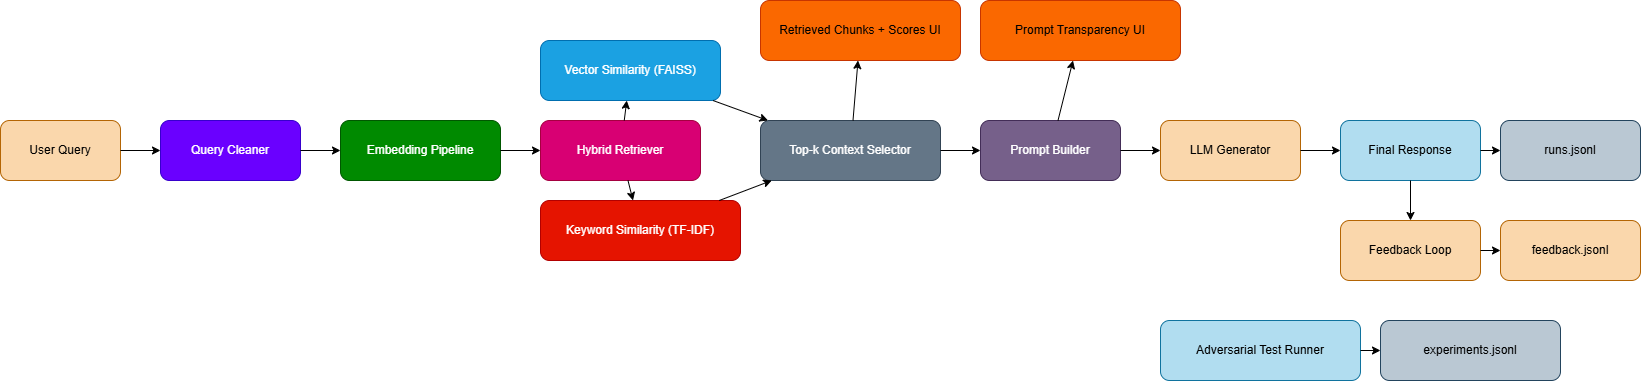

The diagram above was exported from draw.io. Its source (the exported page's mxGraphModel, read from the mxfile embedded in the PNG):
<mxGraphModel dx="1022" dy="660" grid="1" gridSize="10" guides="1" tooltips="1" connect="1" arrows="1" fold="1" page="1" pageScale="1" pageWidth="850" pageHeight="1100" math="0" shadow="0">
  <root>
    <mxCell id="0" />
    <mxCell id="1" parent="0" />
    <mxCell id="Lllv2xmFzdLiJpQTyn-W-1" parent="1" style="rounded=1;whiteSpace=wrap;html=1;fillColor=#fad7ac;strokeColor=#b46504;" value="User Query" vertex="1">
      <mxGeometry height="60" width="120" x="20" y="200" as="geometry" />
    </mxCell>
    <mxCell id="Lllv2xmFzdLiJpQTyn-W-2" parent="1" style="rounded=1;whiteSpace=wrap;html=1;fillColor=#6a00ff;fontColor=#ffffff;strokeColor=#3700CC;" value="Query Cleaner" vertex="1">
      <mxGeometry height="60" width="140" x="180" y="200" as="geometry" />
    </mxCell>
    <mxCell id="Lllv2xmFzdLiJpQTyn-W-3" parent="1" style="rounded=1;whiteSpace=wrap;html=1;fillColor=#008a00;fontColor=#ffffff;strokeColor=#005700;" value="Embedding Pipeline" vertex="1">
      <mxGeometry height="60" width="160" x="360" y="200" as="geometry" />
    </mxCell>
    <mxCell id="Lllv2xmFzdLiJpQTyn-W-4" parent="1" style="rounded=1;whiteSpace=wrap;html=1;fillColor=#d80073;fontColor=#ffffff;strokeColor=#A50040;" value="Hybrid Retriever" vertex="1">
      <mxGeometry height="60" width="160" x="560" y="200" as="geometry" />
    </mxCell>
    <mxCell id="Lllv2xmFzdLiJpQTyn-W-5" parent="1" style="rounded=1;whiteSpace=wrap;html=1;fillColor=#1ba1e2;fontColor=#ffffff;strokeColor=#006EAF;" value="Vector Similarity (FAISS)" vertex="1">
      <mxGeometry height="60" width="180" x="560" y="120" as="geometry" />
    </mxCell>
    <mxCell id="Lllv2xmFzdLiJpQTyn-W-6" parent="1" style="rounded=1;whiteSpace=wrap;html=1;fillColor=#e51400;fontColor=#ffffff;strokeColor=#B20000;" value="Keyword Similarity (TF-IDF)" vertex="1">
      <mxGeometry height="60" width="200" x="560" y="280" as="geometry" />
    </mxCell>
    <mxCell id="Lllv2xmFzdLiJpQTyn-W-7" parent="1" style="rounded=1;whiteSpace=wrap;html=1;fillColor=#647687;fontColor=#ffffff;strokeColor=#314354;" value="Top-k Context Selector" vertex="1">
      <mxGeometry height="60" width="180" x="780" y="200" as="geometry" />
    </mxCell>
    <mxCell id="Lllv2xmFzdLiJpQTyn-W-8" parent="1" style="rounded=1;whiteSpace=wrap;html=1;fillColor=#76608a;fontColor=#ffffff;strokeColor=#432D57;" value="Prompt Builder" vertex="1">
      <mxGeometry height="60" width="140" x="1000" y="200" as="geometry" />
    </mxCell>
    <mxCell id="Lllv2xmFzdLiJpQTyn-W-9" parent="1" style="rounded=1;whiteSpace=wrap;html=1;fillColor=#fad7ac;strokeColor=#b46504;" value="LLM Generator" vertex="1">
      <mxGeometry height="60" width="140" x="1180" y="200" as="geometry" />
    </mxCell>
    <mxCell id="Lllv2xmFzdLiJpQTyn-W-10" parent="1" style="rounded=1;whiteSpace=wrap;html=1;fillColor=#b1ddf0;strokeColor=#10739e;" value="Final Response" vertex="1">
      <mxGeometry height="60" width="140" x="1360" y="200" as="geometry" />
    </mxCell>
    <mxCell id="Lllv2xmFzdLiJpQTyn-W-11" parent="1" style="rounded=1;whiteSpace=wrap;html=1;fillColor=#fa6800;fontColor=#000000;strokeColor=#C73500;" value="Retrieved Chunks + Scores UI" vertex="1">
      <mxGeometry height="60" width="200" x="780" y="80" as="geometry" />
    </mxCell>
    <mxCell id="Lllv2xmFzdLiJpQTyn-W-12" parent="1" style="rounded=1;whiteSpace=wrap;html=1;fillColor=#fa6800;fontColor=#000000;strokeColor=#C73500;" value="Prompt Transparency UI" vertex="1">
      <mxGeometry height="60" width="200" x="1000" y="80" as="geometry" />
    </mxCell>
    <mxCell id="Lllv2xmFzdLiJpQTyn-W-13" parent="1" style="rounded=1;whiteSpace=wrap;html=1;fillColor=#fad7ac;strokeColor=#b46504;" value="Feedback Loop" vertex="1">
      <mxGeometry height="60" width="140" x="1360" y="300" as="geometry" />
    </mxCell>
    <mxCell id="Lllv2xmFzdLiJpQTyn-W-14" parent="1" style="rounded=1;whiteSpace=wrap;html=1;fillColor=#fad7ac;strokeColor=#b46504;" value="feedback.jsonl" vertex="1">
      <mxGeometry height="60" width="140" x="1520" y="300" as="geometry" />
    </mxCell>
    <mxCell id="Lllv2xmFzdLiJpQTyn-W-15" parent="1" style="rounded=1;whiteSpace=wrap;html=1;fillColor=#bac8d3;strokeColor=#23445d;" value="runs.jsonl" vertex="1">
      <mxGeometry height="60" width="140" x="1520" y="200" as="geometry" />
    </mxCell>
    <mxCell id="Lllv2xmFzdLiJpQTyn-W-16" parent="1" style="rounded=1;whiteSpace=wrap;html=1;fillColor=#b1ddf0;strokeColor=#10739e;" value="Adversarial Test Runner" vertex="1">
      <mxGeometry height="60" width="200" x="1180" y="400" as="geometry" />
    </mxCell>
    <mxCell id="Lllv2xmFzdLiJpQTyn-W-17" parent="1" style="rounded=1;whiteSpace=wrap;html=1;fillColor=#bac8d3;strokeColor=#23445d;" value="experiments.jsonl" vertex="1">
      <mxGeometry height="60" width="180" x="1400" y="400" as="geometry" />
    </mxCell>
    <mxCell id="Lllv2xmFzdLiJpQTyn-W-18" edge="1" parent="1" source="Lllv2xmFzdLiJpQTyn-W-1" target="Lllv2xmFzdLiJpQTyn-W-2">
      <mxGeometry relative="1" as="geometry" />
    </mxCell>
    <mxCell id="Lllv2xmFzdLiJpQTyn-W-19" edge="1" parent="1" source="Lllv2xmFzdLiJpQTyn-W-2" target="Lllv2xmFzdLiJpQTyn-W-3">
      <mxGeometry relative="1" as="geometry" />
    </mxCell>
    <mxCell id="Lllv2xmFzdLiJpQTyn-W-20" edge="1" parent="1" source="Lllv2xmFzdLiJpQTyn-W-3" target="Lllv2xmFzdLiJpQTyn-W-4">
      <mxGeometry relative="1" as="geometry" />
    </mxCell>
    <mxCell id="Lllv2xmFzdLiJpQTyn-W-21" edge="1" parent="1" source="Lllv2xmFzdLiJpQTyn-W-4" target="Lllv2xmFzdLiJpQTyn-W-5">
      <mxGeometry relative="1" as="geometry" />
    </mxCell>
    <mxCell id="Lllv2xmFzdLiJpQTyn-W-22" edge="1" parent="1" source="Lllv2xmFzdLiJpQTyn-W-4" target="Lllv2xmFzdLiJpQTyn-W-6">
      <mxGeometry relative="1" as="geometry" />
    </mxCell>
    <mxCell id="Lllv2xmFzdLiJpQTyn-W-23" edge="1" parent="1" source="Lllv2xmFzdLiJpQTyn-W-5" target="Lllv2xmFzdLiJpQTyn-W-7">
      <mxGeometry relative="1" as="geometry" />
    </mxCell>
    <mxCell id="Lllv2xmFzdLiJpQTyn-W-24" edge="1" parent="1" source="Lllv2xmFzdLiJpQTyn-W-6" target="Lllv2xmFzdLiJpQTyn-W-7">
      <mxGeometry relative="1" as="geometry" />
    </mxCell>
    <mxCell id="Lllv2xmFzdLiJpQTyn-W-25" edge="1" parent="1" source="Lllv2xmFzdLiJpQTyn-W-7" target="Lllv2xmFzdLiJpQTyn-W-8">
      <mxGeometry relative="1" as="geometry" />
    </mxCell>
    <mxCell id="Lllv2xmFzdLiJpQTyn-W-26" edge="1" parent="1" source="Lllv2xmFzdLiJpQTyn-W-8" target="Lllv2xmFzdLiJpQTyn-W-9">
      <mxGeometry relative="1" as="geometry" />
    </mxCell>
    <mxCell id="Lllv2xmFzdLiJpQTyn-W-27" edge="1" parent="1" source="Lllv2xmFzdLiJpQTyn-W-9" target="Lllv2xmFzdLiJpQTyn-W-10">
      <mxGeometry relative="1" as="geometry" />
    </mxCell>
    <mxCell id="Lllv2xmFzdLiJpQTyn-W-28" edge="1" parent="1" source="Lllv2xmFzdLiJpQTyn-W-7" target="Lllv2xmFzdLiJpQTyn-W-11">
      <mxGeometry relative="1" as="geometry" />
    </mxCell>
    <mxCell id="Lllv2xmFzdLiJpQTyn-W-29" edge="1" parent="1" source="Lllv2xmFzdLiJpQTyn-W-8" target="Lllv2xmFzdLiJpQTyn-W-12">
      <mxGeometry relative="1" as="geometry" />
    </mxCell>
    <mxCell id="Lllv2xmFzdLiJpQTyn-W-30" edge="1" parent="1" source="Lllv2xmFzdLiJpQTyn-W-10" target="Lllv2xmFzdLiJpQTyn-W-13">
      <mxGeometry relative="1" as="geometry" />
    </mxCell>
    <mxCell id="Lllv2xmFzdLiJpQTyn-W-31" edge="1" parent="1" source="Lllv2xmFzdLiJpQTyn-W-13" target="Lllv2xmFzdLiJpQTyn-W-14">
      <mxGeometry relative="1" as="geometry" />
    </mxCell>
    <mxCell id="Lllv2xmFzdLiJpQTyn-W-32" edge="1" parent="1" source="Lllv2xmFzdLiJpQTyn-W-10" target="Lllv2xmFzdLiJpQTyn-W-15">
      <mxGeometry relative="1" as="geometry" />
    </mxCell>
    <mxCell id="Lllv2xmFzdLiJpQTyn-W-33" edge="1" parent="1" source="Lllv2xmFzdLiJpQTyn-W-16" target="Lllv2xmFzdLiJpQTyn-W-17">
      <mxGeometry relative="1" as="geometry" />
    </mxCell>
  </root>
</mxGraphModel>